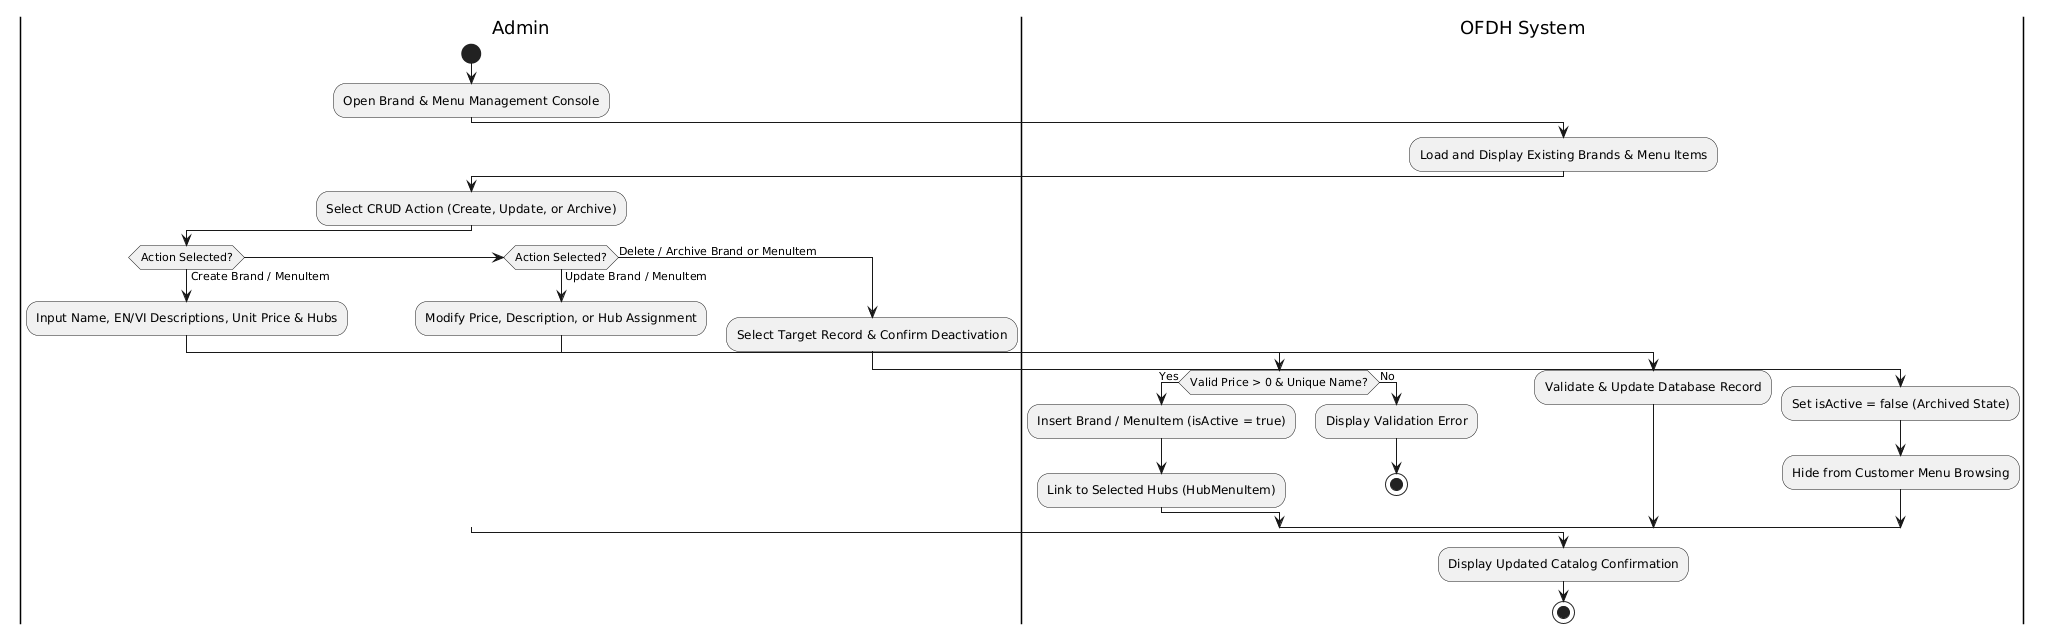

The diagram above was rendered by PlantUML. Its source (embedded in the PNG):
@startuml
skinparam shadowing false
|Admin|
start
:Open Brand & Menu Management Console;
|OFDH System|
:Load and Display Existing Brands & Menu Items;
|Admin|
:Select CRUD Action (Create, Update, or Archive);
if (Action Selected?) then (Create Brand / MenuItem)
  :Input Name, EN/VI Descriptions, Unit Price & Hubs;
  |OFDH System|
  if (Valid Price > 0 & Unique Name?) then (Yes)
    :Insert Brand / MenuItem (isActive = true);
    :Link to Selected Hubs (HubMenuItem);
  else (No)
    :Display Validation Error;
    stop
  endif
elseif (Action Selected?) then (Update Brand / MenuItem)
  |Admin|
  :Modify Price, Description, or Hub Assignment;
  |OFDH System|
  :Validate & Update Database Record;
else (Delete / Archive Brand or MenuItem)
  |Admin|
  :Select Target Record & Confirm Deactivation;
  |OFDH System|
  :Set isActive = false (Archived State);
  :Hide from Customer Menu Browsing;
endif
:Display Updated Catalog Confirmation;
stop
@enduml